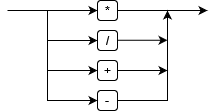

The diagram above was exported from draw.io. Its source (the exported page's mxGraphModel, read from the mxfile embedded in the PNG):
<mxGraphModel dx="371" dy="534" grid="1" gridSize="10" guides="1" tooltips="1" connect="1" arrows="1" fold="1" page="1" pageScale="1" pageWidth="827" pageHeight="1169" math="0" shadow="0">
  <root>
    <mxCell id="0" />
    <mxCell id="1" parent="0" />
    <mxCell id="84s1v0EGrXoz-h3Rk0sk-2" value="" style="endArrow=classic;html=1;rounded=0;entryX=0;entryY=0.5;entryDx=0;entryDy=0;" edge="1" parent="1" target="84s1v0EGrXoz-h3Rk0sk-8">
      <mxGeometry width="50" height="50" relative="1" as="geometry">
        <mxPoint x="400" y="180" as="sourcePoint" />
        <mxPoint x="440" y="180" as="targetPoint" />
        <Array as="points" />
      </mxGeometry>
    </mxCell>
    <mxCell id="84s1v0EGrXoz-h3Rk0sk-7" value="" style="endArrow=classic;html=1;rounded=0;entryX=0;entryY=0.5;entryDx=0;entryDy=0;" edge="1" parent="1" target="84s1v0EGrXoz-h3Rk0sk-13">
      <mxGeometry width="50" height="50" relative="1" as="geometry">
        <mxPoint x="440" y="180" as="sourcePoint" />
        <mxPoint x="454" y="210" as="targetPoint" />
        <Array as="points">
          <mxPoint x="440" y="210" />
        </Array>
      </mxGeometry>
    </mxCell>
    <mxCell id="84s1v0EGrXoz-h3Rk0sk-8" value="&lt;div&gt;*&lt;/div&gt;" style="rounded=1;whiteSpace=wrap;html=1;" vertex="1" parent="1">
      <mxGeometry x="490" y="170" width="20" height="20" as="geometry" />
    </mxCell>
    <mxCell id="84s1v0EGrXoz-h3Rk0sk-12" style="edgeStyle=orthogonalEdgeStyle;rounded=0;orthogonalLoop=1;jettySize=auto;html=1;exitX=1;exitY=0.5;exitDx=0;exitDy=0;" edge="1" parent="1" source="84s1v0EGrXoz-h3Rk0sk-8">
      <mxGeometry relative="1" as="geometry">
        <mxPoint x="600" y="180" as="targetPoint" />
        <mxPoint x="560" y="180" as="sourcePoint" />
      </mxGeometry>
    </mxCell>
    <mxCell id="84s1v0EGrXoz-h3Rk0sk-13" value="/" style="rounded=1;whiteSpace=wrap;html=1;" vertex="1" parent="1">
      <mxGeometry x="490" y="200" width="20" height="20" as="geometry" />
    </mxCell>
    <mxCell id="84s1v0EGrXoz-h3Rk0sk-16" value="" style="endArrow=classic;html=1;rounded=0;entryX=0;entryY=0.5;entryDx=0;entryDy=0;" edge="1" parent="1" target="84s1v0EGrXoz-h3Rk0sk-17">
      <mxGeometry width="50" height="50" relative="1" as="geometry">
        <mxPoint x="440" y="210" as="sourcePoint" />
        <mxPoint x="470" y="260" as="targetPoint" />
        <Array as="points">
          <mxPoint x="440" y="240" />
        </Array>
      </mxGeometry>
    </mxCell>
    <mxCell id="84s1v0EGrXoz-h3Rk0sk-17" value="+" style="rounded=1;whiteSpace=wrap;html=1;" vertex="1" parent="1">
      <mxGeometry x="490" y="230" width="20" height="20" as="geometry" />
    </mxCell>
    <mxCell id="84s1v0EGrXoz-h3Rk0sk-18" value="-" style="rounded=1;whiteSpace=wrap;html=1;" vertex="1" parent="1">
      <mxGeometry x="490" y="260" width="20" height="20" as="geometry" />
    </mxCell>
    <mxCell id="84s1v0EGrXoz-h3Rk0sk-19" value="" style="endArrow=classic;html=1;rounded=0;entryX=0;entryY=0.5;entryDx=0;entryDy=0;" edge="1" parent="1">
      <mxGeometry width="50" height="50" relative="1" as="geometry">
        <mxPoint x="440" y="240" as="sourcePoint" />
        <mxPoint x="490" y="270" as="targetPoint" />
        <Array as="points">
          <mxPoint x="440" y="270" />
        </Array>
      </mxGeometry>
    </mxCell>
    <mxCell id="84s1v0EGrXoz-h3Rk0sk-20" value="" style="endArrow=classic;html=1;rounded=0;exitX=1;exitY=0.5;exitDx=0;exitDy=0;" edge="1" parent="1">
      <mxGeometry width="50" height="50" relative="1" as="geometry">
        <mxPoint x="510" y="240" as="sourcePoint" />
        <mxPoint x="560" y="240" as="targetPoint" />
        <Array as="points">
          <mxPoint x="540" y="240" />
        </Array>
      </mxGeometry>
    </mxCell>
    <mxCell id="84s1v0EGrXoz-h3Rk0sk-21" value="" style="endArrow=classic;html=1;rounded=0;exitX=1;exitY=0.5;exitDx=0;exitDy=0;" edge="1" parent="1">
      <mxGeometry width="50" height="50" relative="1" as="geometry">
        <mxPoint x="510" y="270" as="sourcePoint" />
        <mxPoint x="560" y="180" as="targetPoint" />
        <Array as="points">
          <mxPoint x="560" y="270" />
        </Array>
      </mxGeometry>
    </mxCell>
    <mxCell id="84s1v0EGrXoz-h3Rk0sk-22" value="" style="endArrow=classic;html=1;rounded=0;exitX=1;exitY=0.5;exitDx=0;exitDy=0;" edge="1" parent="1">
      <mxGeometry width="50" height="50" relative="1" as="geometry">
        <mxPoint x="510" y="209.76" as="sourcePoint" />
        <mxPoint x="560" y="209.76" as="targetPoint" />
        <Array as="points">
          <mxPoint x="540" y="209.76" />
        </Array>
      </mxGeometry>
    </mxCell>
  </root>
</mxGraphModel>